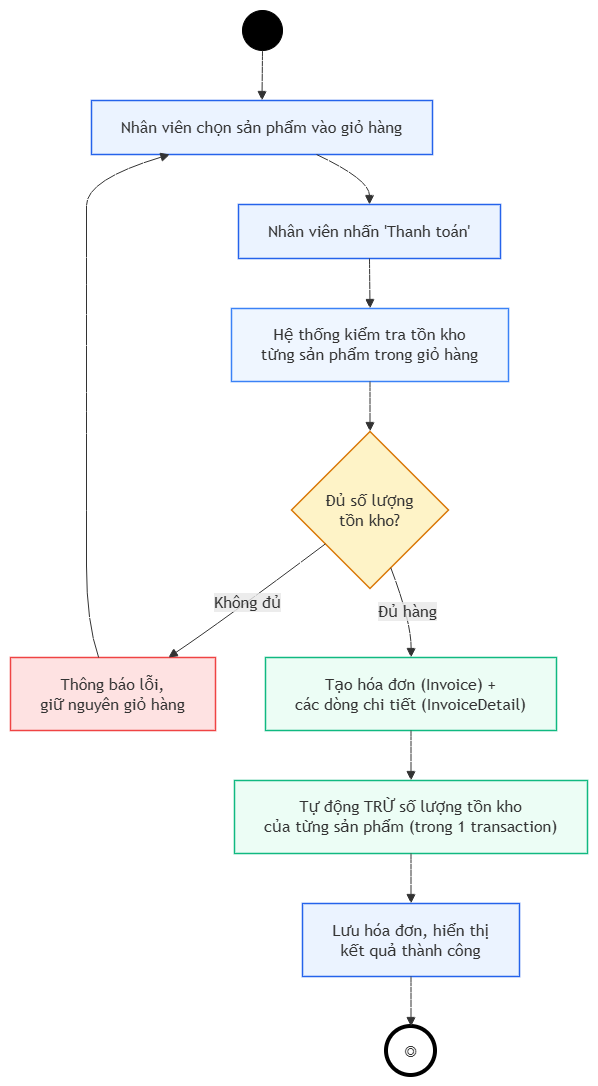

The diagram above was exported from draw.io. Its source (the exported page's mxGraphModel, read from the mxfile embedded in the PNG):
<mxGraphModel dx="2289" dy="1171" grid="0" gridSize="10" guides="1" tooltips="1" connect="1" arrows="1" fold="1" page="1" pageScale="1" pageWidth="827" pageHeight="1169" math="0" shadow="0">
  <root>
    <mxCell id="0" />
    <mxCell id="1" parent="0" />
    <UserObject label="" mermaidData="{&#10;  &quot;data&quot;: &quot;flowchart TD\n    %% Định nghĩa các Style màu sắc chuẩn theo sơ đồ gốc\n    classDef startStyle fill:#000000,stroke:#000000,scale:0.8;\n    classDef endStyle fill:#ffffff,stroke:#000000,stroke-width:4px;\n    classDef blueNode fill:#EBF3FF,stroke:#2563EB,stroke-width:1.5px,rx:5px,ry:5px;\n    classDef lightBlueNode fill:#EFF6FF,stroke:#3B82F6,stroke-width:1.5px,rx:5px,ry:5px;\n    classDef yellowDec fill:#FEF3C7,stroke:#D97706,stroke-width:1.5px;\n    classDef redNode fill:#FEE2E2,stroke:#EF4444,stroke-width:1.5px,rx:5px,ry:5px;\n    classDef greenNode fill:#ECFDF5,stroke:#10B981,stroke-width:1.5px,rx:5px,ry:5px;\n\n    %% Các nút tiến trình (Nodes)\n    StartNode(( )):::startStyle\n    \n    S1[Nhân viên chọn sản phẩm vào giỏ hàng]:::blueNode\n    S2[Nhân viên nhấn 'Thanh toán']:::blueNode\n    S3[Hệ thống kiểm tra tồn kho&lt;br&gt;từng sản phẩm trong giỏ hàng]:::lightBlueNode\n    \n    Dec{Đủ số lượng&lt;br&gt;tồn kho?}:::yellowDec\n    \n    Err[Thông báo lỗi,&lt;br&gt;giữ nguyên giỏ hàng]:::redNode\n    \n    S4[Tạo hóa đơn (Invoice) +&lt;br&gt;các dòng chi tiết (InvoiceDetail)]:::greenNode\n    S5[Tự động TRỪ số lượng tồn kho&lt;br&gt;của từng sản phẩm (trong 1 transaction)]:::greenNode\n    S6[Lưu hóa đơn, hiển thị&lt;br&gt;kết quả thành công]:::blueNode\n    \n    EndNode((◎)):::endStyle\n\n    %% Luồng liên kết dữ liệu (Edges)\n    StartNode --&gt; S1\n    S1 --&gt; S2\n    S2 --&gt; S3\n    S3 --&gt; Dec\n    \n    %% Nhánh rẽ điều hướng quyết định\n    Dec --&gt;|Không đủ| Err\n    Err --&gt; S1  %% Vẽ luồng quay lại bước chọn sản phẩm (cực kỳ logic cho sơ đồ hoạt động)\n    \n    Dec --&gt;|Đủ hàng| S4\n    S4 --&gt; S5\n    S5 --&gt; S6\n    S6 --&gt; EndNode&quot;,&#10;  &quot;config&quot;: null&#10;}" id="3IABE4umfXavcqWfYJMN-209">
      <mxCell connectable="0" parent="1" style="group;transparentBounds=1;editIcon=1;lockedGroup=0;groupPadding=10;" vertex="1">
        <mxGeometry as="geometry" />
      </mxCell>
    </UserObject>
    <UserObject label="" mermaidId="n:StartNode" mermaidBaseStyle="ellipse;html=1;aspect=fixed;strokeWidth=1;whiteSpace=wrap;fillColor=#000000;strokeColor=default;fontColor=light-dark(#333333,#cccccc);fontFamily=Trebuchet MS,Verdana,Arial,sans-serif;fontSize=16;" mermaidBaseValue="" id="3IABE4umfXavcqWfYJMN-210">
      <mxCell parent="3IABE4umfXavcqWfYJMN-209" style="ellipse;html=1;aspect=fixed;strokeWidth=1;whiteSpace=wrap;fillColor=#000000;strokeColor=default;fontColor=light-dark(#333333,#cccccc);fontFamily=Trebuchet MS,Verdana,Arial,sans-serif;fontSize=16;" vertex="1">
        <mxGeometry height="40" width="40" x="262" y="31" as="geometry" />
      </mxCell>
    </UserObject>
    <UserObject label="Nhân viên chọn sản phẩm vào giỏ hàng" mermaidId="n:S1" mermaidBaseStyle="html=1;whiteSpace=wrap;strokeWidth=1.5;fillColor=#EBF3FF;strokeColor=#2563EB;fontColor=light-dark(#333333,#cccccc);fontFamily=Trebuchet MS,Verdana,Arial,sans-serif;fontSize=16;" mermaidBaseValue="Nhân viên chọn sản phẩm vào giỏ hàng" id="3IABE4umfXavcqWfYJMN-211">
      <mxCell parent="3IABE4umfXavcqWfYJMN-209" style="html=1;whiteSpace=wrap;strokeWidth=1.5;fillColor=#EBF3FF;strokeColor=#2563EB;fontColor=light-dark(#333333,#cccccc);fontFamily=Trebuchet MS,Verdana,Arial,sans-serif;fontSize=16;" vertex="1">
        <mxGeometry height="54" width="341" x="111" y="121" as="geometry" />
      </mxCell>
    </UserObject>
    <UserObject label="Nhân viên nhấn 'Thanh toán'" mermaidId="n:S2" mermaidBaseStyle="html=1;whiteSpace=wrap;strokeWidth=1.5;fillColor=#EBF3FF;strokeColor=#2563EB;fontColor=light-dark(#333333,#cccccc);fontFamily=Trebuchet MS,Verdana,Arial,sans-serif;fontSize=16;" mermaidBaseValue="Nhân viên nhấn 'Thanh toán'" id="3IABE4umfXavcqWfYJMN-212">
      <mxCell parent="3IABE4umfXavcqWfYJMN-209" style="html=1;whiteSpace=wrap;strokeWidth=1.5;fillColor=#EBF3FF;strokeColor=#2563EB;fontColor=light-dark(#333333,#cccccc);fontFamily=Trebuchet MS,Verdana,Arial,sans-serif;fontSize=16;" vertex="1">
        <mxGeometry height="54" width="262" x="258" y="225" as="geometry" />
      </mxCell>
    </UserObject>
    <UserObject label="Hệ thống kiểm tra tồn kho&#10;từng sản phẩm trong giỏ hàng" mermaidId="n:S3" mermaidBaseStyle="html=1;whiteSpace=wrap;strokeWidth=1.5;fillColor=#EFF6FF;strokeColor=#3B82F6;fontColor=light-dark(#333333,#cccccc);fontFamily=Trebuchet MS,Verdana,Arial,sans-serif;fontSize=16;" mermaidBaseValue="Hệ thống kiểm tra tồn kho&#10;từng sản phẩm trong giỏ hàng" id="3IABE4umfXavcqWfYJMN-213">
      <mxCell parent="3IABE4umfXavcqWfYJMN-209" style="html=1;whiteSpace=wrap;strokeWidth=1.5;fillColor=#EFF6FF;strokeColor=#3B82F6;fontColor=light-dark(#333333,#cccccc);fontFamily=Trebuchet MS,Verdana,Arial,sans-serif;fontSize=16;" vertex="1">
        <mxGeometry height="73" width="277" x="251" y="329" as="geometry" />
      </mxCell>
    </UserObject>
    <UserObject label="Đủ số lượng&#10;tồn kho?" mermaidId="n:Dec" mermaidBaseStyle="rhombus;html=1;strokeWidth=1.5;whiteSpace=wrap;fillColor=#FEF3C7;strokeColor=#D97706;fontColor=light-dark(#333333,#cccccc);fontFamily=Trebuchet MS,Verdana,Arial,sans-serif;fontSize=16;" mermaidBaseValue="Đủ số lượng&#10;tồn kho?" id="3IABE4umfXavcqWfYJMN-214">
      <mxCell parent="3IABE4umfXavcqWfYJMN-209" style="rhombus;html=1;strokeWidth=1.5;whiteSpace=wrap;fillColor=#FEF3C7;strokeColor=#D97706;fontColor=light-dark(#333333,#cccccc);fontFamily=Trebuchet MS,Verdana,Arial,sans-serif;fontSize=16;" vertex="1">
        <mxGeometry height="157" width="157" x="311" y="452" as="geometry" />
      </mxCell>
    </UserObject>
    <UserObject label="Thông báo lỗi,&#10;giữ nguyên giỏ hàng" mermaidId="n:Err" mermaidBaseStyle="html=1;whiteSpace=wrap;strokeWidth=1.5;fillColor=#FEE2E2;strokeColor=#EF4444;fontColor=light-dark(#333333,#cccccc);fontFamily=Trebuchet MS,Verdana,Arial,sans-serif;fontSize=16;" mermaidBaseValue="Thông báo lỗi,&#10;giữ nguyên giỏ hàng" id="3IABE4umfXavcqWfYJMN-215">
      <mxCell parent="3IABE4umfXavcqWfYJMN-209" style="html=1;whiteSpace=wrap;strokeWidth=1.5;fillColor=#FEE2E2;strokeColor=#EF4444;fontColor=light-dark(#333333,#cccccc);fontFamily=Trebuchet MS,Verdana,Arial,sans-serif;fontSize=16;" vertex="1">
        <mxGeometry height="73" width="205" x="30" y="678" as="geometry" />
      </mxCell>
    </UserObject>
    <UserObject label="Tạo hóa đơn (Invoice) +&#10;các dòng chi tiết (InvoiceDetail)" mermaidId="n:S4" mermaidBaseStyle="html=1;whiteSpace=wrap;strokeWidth=1.5;fillColor=#ECFDF5;strokeColor=#10B981;fontColor=light-dark(#333333,#cccccc);fontFamily=Trebuchet MS,Verdana,Arial,sans-serif;fontSize=16;" mermaidBaseValue="Tạo hóa đơn (Invoice) +&#10;các dòng chi tiết (InvoiceDetail)" id="3IABE4umfXavcqWfYJMN-216">
      <mxCell parent="3IABE4umfXavcqWfYJMN-209" style="html=1;whiteSpace=wrap;strokeWidth=1.5;fillColor=#ECFDF5;strokeColor=#10B981;fontColor=light-dark(#333333,#cccccc);fontFamily=Trebuchet MS,Verdana,Arial,sans-serif;fontSize=16;" vertex="1">
        <mxGeometry height="73" width="291" x="285" y="678" as="geometry" />
      </mxCell>
    </UserObject>
    <UserObject label="Tự động TRỪ số lượng tồn kho&#10;của từng sản phẩm (trong 1 transaction)" mermaidId="n:S5" mermaidBaseStyle="html=1;whiteSpace=wrap;strokeWidth=1.5;fillColor=#ECFDF5;strokeColor=#10B981;fontColor=light-dark(#333333,#cccccc);fontFamily=Trebuchet MS,Verdana,Arial,sans-serif;fontSize=16;" mermaidBaseValue="Tự động TRỪ số lượng tồn kho&#10;của từng sản phẩm (trong 1 transaction)" id="3IABE4umfXavcqWfYJMN-217">
      <mxCell parent="3IABE4umfXavcqWfYJMN-209" style="html=1;whiteSpace=wrap;strokeWidth=1.5;fillColor=#ECFDF5;strokeColor=#10B981;fontColor=light-dark(#333333,#cccccc);fontFamily=Trebuchet MS,Verdana,Arial,sans-serif;fontSize=16;" vertex="1">
        <mxGeometry height="73" width="353" x="254" y="801" as="geometry" />
      </mxCell>
    </UserObject>
    <UserObject label="Lưu hóa đơn, hiển thị&#10;kết quả thành công" mermaidId="n:S6" mermaidBaseStyle="html=1;whiteSpace=wrap;strokeWidth=1.5;fillColor=#EBF3FF;strokeColor=#2563EB;fontColor=light-dark(#333333,#cccccc);fontFamily=Trebuchet MS,Verdana,Arial,sans-serif;fontSize=16;" mermaidBaseValue="Lưu hóa đơn, hiển thị&#10;kết quả thành công" id="3IABE4umfXavcqWfYJMN-218">
      <mxCell parent="3IABE4umfXavcqWfYJMN-209" style="html=1;whiteSpace=wrap;strokeWidth=1.5;fillColor=#EBF3FF;strokeColor=#2563EB;fontColor=light-dark(#333333,#cccccc);fontFamily=Trebuchet MS,Verdana,Arial,sans-serif;fontSize=16;" vertex="1">
        <mxGeometry height="73" width="217" x="322" y="924" as="geometry" />
      </mxCell>
    </UserObject>
    <UserObject label="◎" mermaidId="n:EndNode" mermaidBaseStyle="ellipse;html=1;aspect=fixed;strokeWidth=4;whiteSpace=wrap;fillColor=default;strokeColor=default;fontColor=light-dark(#333333,#cccccc);fontFamily=Trebuchet MS,Verdana,Arial,sans-serif;fontSize=16;" mermaidBaseValue="◎" id="3IABE4umfXavcqWfYJMN-219">
      <mxCell parent="3IABE4umfXavcqWfYJMN-209" style="ellipse;html=1;aspect=fixed;strokeWidth=4;whiteSpace=wrap;fillColor=default;strokeColor=default;fontColor=light-dark(#333333,#cccccc);fontFamily=Trebuchet MS,Verdana,Arial,sans-serif;fontSize=16;" vertex="1">
        <mxGeometry height="49" width="49" x="406" y="1047" as="geometry" />
      </mxCell>
    </UserObject>
    <UserObject label="" mermaidId="e:StartNode-&gt;S1#0" mermaidBaseStyle="curved=1;startArrow=none;endArrow=block;endSize=7;strokeColor=light-dark(#333333,#cccccc);exitX=0.5;exitY=1;entryX=0.5;entryY=0;" mermaidBaseValue="" id="3IABE4umfXavcqWfYJMN-220">
      <mxCell edge="1" parent="3IABE4umfXavcqWfYJMN-209" source="3IABE4umfXavcqWfYJMN-210" style="curved=1;startArrow=none;endArrow=block;endSize=7;strokeColor=light-dark(#333333,#cccccc);exitX=0.5;exitY=1;entryX=0.5;entryY=0;rounded=0;" target="3IABE4umfXavcqWfYJMN-211">
        <mxGeometry relative="1" as="geometry">
          <Array as="points" />
        </mxGeometry>
      </mxCell>
    </UserObject>
    <UserObject label="" mermaidId="e:S1-&gt;S2#0" mermaidBaseStyle="curved=1;startArrow=none;endArrow=block;endSize=7;strokeColor=light-dark(#333333,#cccccc);exitX=0.66;exitY=1;entryX=0.5;entryY=0;" mermaidBaseValue="" id="3IABE4umfXavcqWfYJMN-221">
      <mxCell edge="1" parent="3IABE4umfXavcqWfYJMN-209" source="3IABE4umfXavcqWfYJMN-211" style="curved=1;startArrow=none;endArrow=block;endSize=7;strokeColor=light-dark(#333333,#cccccc);exitX=0.66;exitY=1;entryX=0.5;entryY=0;rounded=0;" target="3IABE4umfXavcqWfYJMN-212">
        <mxGeometry relative="1" as="geometry">
          <Array as="points">
            <mxPoint x="389" y="200" />
          </Array>
        </mxGeometry>
      </mxCell>
    </UserObject>
    <UserObject label="" mermaidId="e:S2-&gt;S3#0" mermaidBaseStyle="curved=1;startArrow=none;endArrow=block;endSize=7;strokeColor=light-dark(#333333,#cccccc);exitX=0.5;exitY=1;entryX=0.5;entryY=0;" mermaidBaseValue="" id="3IABE4umfXavcqWfYJMN-222">
      <mxCell edge="1" parent="3IABE4umfXavcqWfYJMN-209" source="3IABE4umfXavcqWfYJMN-212" style="curved=1;startArrow=none;endArrow=block;endSize=7;strokeColor=light-dark(#333333,#cccccc);exitX=0.5;exitY=1;entryX=0.5;entryY=0;rounded=0;" target="3IABE4umfXavcqWfYJMN-213">
        <mxGeometry relative="1" as="geometry">
          <Array as="points" />
        </mxGeometry>
      </mxCell>
    </UserObject>
    <UserObject label="" mermaidId="e:S3-&gt;Dec#0" mermaidBaseStyle="curved=1;startArrow=none;endArrow=block;endSize=7;strokeColor=light-dark(#333333,#cccccc);exitX=0.5;exitY=1;entryX=0.5;entryY=0;" mermaidBaseValue="" id="3IABE4umfXavcqWfYJMN-223">
      <mxCell edge="1" parent="3IABE4umfXavcqWfYJMN-209" source="3IABE4umfXavcqWfYJMN-213" style="curved=1;startArrow=none;endArrow=block;endSize=7;strokeColor=light-dark(#333333,#cccccc);exitX=0.5;exitY=1;entryX=0.5;entryY=0;rounded=0;" target="3IABE4umfXavcqWfYJMN-214">
        <mxGeometry relative="1" as="geometry">
          <Array as="points" />
        </mxGeometry>
      </mxCell>
    </UserObject>
    <UserObject label="Không đủ" mermaidId="e:Dec-&gt;Err#0" mermaidBaseStyle="curved=1;startArrow=none;endArrow=block;endSize=7;strokeColor=light-dark(#333333,#cccccc);html=1;fontSize=16;labelBackgroundColor=light-dark(#E8E8E88D,#2a2a2a8D);fontFamily=Trebuchet MS,Verdana,Arial,sans-serif;fontColor=light-dark(#333333,#cccccc);exitX=0;exitY=0.88;entryX=0.77;entryY=0;" mermaidBaseValue="Không đủ" id="3IABE4umfXavcqWfYJMN-224">
      <mxCell edge="1" parent="3IABE4umfXavcqWfYJMN-209" source="3IABE4umfXavcqWfYJMN-214" style="curved=1;startArrow=none;endArrow=block;endSize=7;strokeColor=light-dark(#333333,#cccccc);html=1;fontSize=16;labelBackgroundColor=light-dark(#E8E8E88D,#2a2a2a8D);fontFamily=Trebuchet MS,Verdana,Arial,sans-serif;fontColor=light-dark(#333333,#cccccc);exitX=0;exitY=0.88;entryX=0.77;entryY=0;rounded=0;" target="3IABE4umfXavcqWfYJMN-215">
        <mxGeometry relative="1" as="geometry">
          <Array as="points">
            <mxPoint x="240" y="643" />
          </Array>
        </mxGeometry>
      </mxCell>
    </UserObject>
    <UserObject label="" mermaidId="e:Err-&gt;S1#0" mermaidBaseStyle="curved=1;startArrow=none;endArrow=block;endSize=7;strokeColor=light-dark(#333333,#cccccc);exitX=0.43;exitY=0;entryX=0.23;entryY=1;" mermaidBaseValue="" id="3IABE4umfXavcqWfYJMN-225">
      <mxCell edge="1" parent="3IABE4umfXavcqWfYJMN-209" source="3IABE4umfXavcqWfYJMN-215" style="curved=1;startArrow=none;endArrow=block;endSize=7;strokeColor=light-dark(#333333,#cccccc);exitX=0.43;exitY=0;entryX=0.23;entryY=1;rounded=0;" target="3IABE4umfXavcqWfYJMN-211">
        <mxGeometry relative="1" as="geometry">
          <Array as="points">
            <mxPoint x="106" y="643" />
            <mxPoint x="106" y="530" />
            <mxPoint x="106" y="427" />
            <mxPoint x="106" y="366" />
            <mxPoint x="106" y="304" />
            <mxPoint x="106" y="252" />
            <mxPoint x="106" y="200" />
          </Array>
        </mxGeometry>
      </mxCell>
    </UserObject>
    <UserObject label="Đủ hàng" mermaidId="e:Dec-&gt;S4#0" mermaidBaseStyle="curved=1;startArrow=none;endArrow=block;endSize=7;strokeColor=light-dark(#333333,#cccccc);html=1;fontSize=16;labelBackgroundColor=light-dark(#E8E8E88D,#2a2a2a8D);fontFamily=Trebuchet MS,Verdana,Arial,sans-serif;fontColor=light-dark(#333333,#cccccc);exitX=0.68;exitY=1;entryX=0.5;entryY=0;" mermaidBaseValue="Đủ hàng" id="3IABE4umfXavcqWfYJMN-226">
      <mxCell edge="1" parent="3IABE4umfXavcqWfYJMN-209" source="3IABE4umfXavcqWfYJMN-214" style="curved=1;startArrow=none;endArrow=block;endSize=7;strokeColor=light-dark(#333333,#cccccc);html=1;fontSize=16;labelBackgroundColor=light-dark(#E8E8E88D,#2a2a2a8D);fontFamily=Trebuchet MS,Verdana,Arial,sans-serif;fontColor=light-dark(#333333,#cccccc);exitX=0.68;exitY=1;entryX=0.5;entryY=0;rounded=0;" target="3IABE4umfXavcqWfYJMN-216">
        <mxGeometry relative="1" as="geometry">
          <Array as="points">
            <mxPoint x="431" y="643" />
          </Array>
        </mxGeometry>
      </mxCell>
    </UserObject>
    <UserObject label="" mermaidId="e:S4-&gt;S5#0" mermaidBaseStyle="curved=1;startArrow=none;endArrow=block;endSize=7;strokeColor=light-dark(#333333,#cccccc);exitX=0.5;exitY=1;entryX=0.5;entryY=0;" mermaidBaseValue="" id="3IABE4umfXavcqWfYJMN-227">
      <mxCell edge="1" parent="3IABE4umfXavcqWfYJMN-209" source="3IABE4umfXavcqWfYJMN-216" style="curved=1;startArrow=none;endArrow=block;endSize=7;strokeColor=light-dark(#333333,#cccccc);exitX=0.5;exitY=1;entryX=0.5;entryY=0;rounded=0;" target="3IABE4umfXavcqWfYJMN-217">
        <mxGeometry relative="1" as="geometry">
          <Array as="points" />
        </mxGeometry>
      </mxCell>
    </UserObject>
    <UserObject label="" mermaidId="e:S5-&gt;S6#0" mermaidBaseStyle="curved=1;startArrow=none;endArrow=block;endSize=7;strokeColor=light-dark(#333333,#cccccc);exitX=0.5;exitY=1;entryX=0.5;entryY=0;" mermaidBaseValue="" id="3IABE4umfXavcqWfYJMN-228">
      <mxCell edge="1" parent="3IABE4umfXavcqWfYJMN-209" source="3IABE4umfXavcqWfYJMN-217" style="curved=1;startArrow=none;endArrow=block;endSize=7;strokeColor=light-dark(#333333,#cccccc);exitX=0.5;exitY=1;entryX=0.5;entryY=0;rounded=0;" target="3IABE4umfXavcqWfYJMN-218">
        <mxGeometry relative="1" as="geometry">
          <Array as="points" />
        </mxGeometry>
      </mxCell>
    </UserObject>
    <UserObject label="" mermaidId="e:S6-&gt;EndNode#0" mermaidBaseStyle="curved=1;startArrow=none;endArrow=block;endSize=7;strokeColor=light-dark(#333333,#cccccc);exitX=0.5;exitY=1;entryX=0.51;entryY=0;" mermaidBaseValue="" id="3IABE4umfXavcqWfYJMN-229">
      <mxCell edge="1" parent="3IABE4umfXavcqWfYJMN-209" source="3IABE4umfXavcqWfYJMN-218" style="curved=1;startArrow=none;endArrow=block;endSize=7;strokeColor=light-dark(#333333,#cccccc);exitX=0.5;exitY=1;entryX=0.51;entryY=0;rounded=0;" target="3IABE4umfXavcqWfYJMN-219">
        <mxGeometry relative="1" as="geometry">
          <Array as="points" />
        </mxGeometry>
      </mxCell>
    </UserObject>
  </root>
</mxGraphModel>